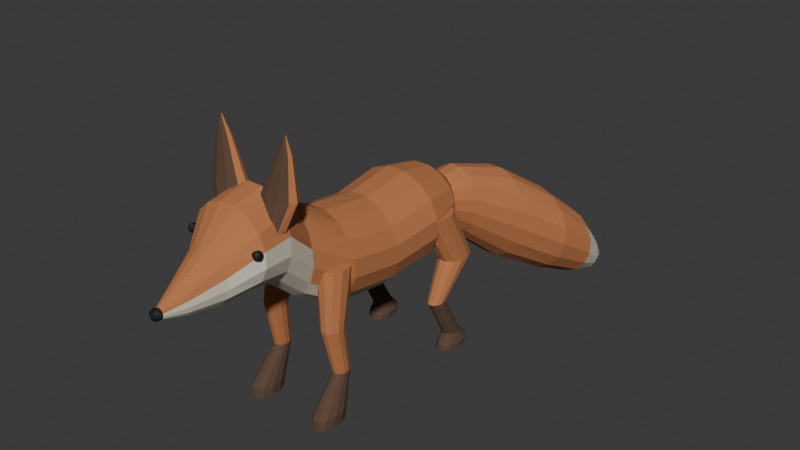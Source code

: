# Source: source.blend  (saved by Blender 4.3.34; exported with 4.5.12 LTS)
import bpy
from mathutils import Matrix  # noqa: F401  (used for matrix-valued properties, if any)

bpy.ops.wm.read_factory_settings(use_empty=True)
scene = bpy.context.scene
scene.name = 'Scene'

# ---- collections
col_collection = bpy.data.collections.new('Collection'); scene.collection.children.link(col_collection)

# ---- materials (node trees are filled in below, after node groups)
mat_foxmutedrusset = bpy.data.materials.new('FoxMutedRusset')
mat_foxmutedrusset.diffuse_color = (0.49, 0.18, 0.065, 1.0)
mat_foxpalefacetail = bpy.data.materials.new('FoxPaleFaceTail')
mat_foxpalefacetail.diffuse_color = (0.72, 0.66, 0.52, 1.0)
mat_foxdarklowerlegsear = bpy.data.materials.new('FoxDarkLowerLegsEar')
mat_foxdarklowerlegsear.diffuse_color = (0.105, 0.06, 0.035, 1.0)
mat_foxdarkeyesnose = bpy.data.materials.new('FoxDarkEyesNose')
mat_foxdarkeyesnose.diffuse_color = (0.009, 0.01, 0.012, 1.0)

# ---- material node trees
mat_foxmutedrusset.use_nodes = True; mat_foxmutedrusset.node_tree.nodes.clear()
_N = mat_foxmutedrusset.node_tree.nodes; _L = mat_foxmutedrusset.node_tree.links
n0 = _N.new('ShaderNodeBsdfPrincipled'); n0.name = 'Principled BSDF'; n0.location = (10, 300)
n0.inputs[0].default_value = (0.49, 0.18, 0.065, 1.0)
n0.inputs[2].default_value = 0.94
n1 = _N.new('ShaderNodeOutputMaterial'); n1.name = 'Material Output'; n1.location = (300, 300)
_L.new(n0.outputs[0], n1.inputs[0])
n1.is_active_output = True
mat_foxpalefacetail.use_nodes = True; mat_foxpalefacetail.node_tree.nodes.clear()
_N = mat_foxpalefacetail.node_tree.nodes; _L = mat_foxpalefacetail.node_tree.links
n0 = _N.new('ShaderNodeBsdfPrincipled'); n0.name = 'Principled BSDF'; n0.location = (10, 300)
n0.inputs[0].default_value = (0.72, 0.66, 0.52, 1.0)
n0.inputs[2].default_value = 0.95
n1 = _N.new('ShaderNodeOutputMaterial'); n1.name = 'Material Output'; n1.location = (300, 300)
_L.new(n0.outputs[0], n1.inputs[0])
n1.is_active_output = True
mat_foxdarklowerlegsear.use_nodes = True; mat_foxdarklowerlegsear.node_tree.nodes.clear()
_N = mat_foxdarklowerlegsear.node_tree.nodes; _L = mat_foxdarklowerlegsear.node_tree.links
n0 = _N.new('ShaderNodeBsdfPrincipled'); n0.name = 'Principled BSDF'; n0.location = (10, 300)
n0.inputs[0].default_value = (0.105, 0.06, 0.035, 1.0)
n0.inputs[2].default_value = 0.94
n1 = _N.new('ShaderNodeOutputMaterial'); n1.name = 'Material Output'; n1.location = (300, 300)
_L.new(n0.outputs[0], n1.inputs[0])
n1.is_active_output = True
mat_foxdarkeyesnose.use_nodes = True; mat_foxdarkeyesnose.node_tree.nodes.clear()
_N = mat_foxdarkeyesnose.node_tree.nodes; _L = mat_foxdarkeyesnose.node_tree.links
n0 = _N.new('ShaderNodeBsdfPrincipled'); n0.name = 'Principled BSDF'; n0.location = (10, 300)
n0.inputs[0].default_value = (0.009, 0.01, 0.012, 1.0)
n0.inputs[2].default_value = 0.56
n1 = _N.new('ShaderNodeOutputMaterial'); n1.name = 'Material Output'; n1.location = (300, 300)
_L.new(n0.outputs[0], n1.inputs[0])
n1.is_active_output = True

# ---- world
world_world = bpy.data.worlds.new('World'); scene.world = world_world
world_world.use_nodes = True; world_world.node_tree.nodes.clear()
_N = world_world.node_tree.nodes; _L = world_world.node_tree.links
n0 = _N.new('ShaderNodeOutputWorld'); n0.name = 'World Output'; n0.location = (300, 300)
n1 = _N.new('ShaderNodeBackground'); n1.name = 'Background'; n1.location = (10, 300)
n1.inputs[0].default_value = (0.05088, 0.05088, 0.05088, 1.0)
_L.new(n1.outputs[0], n0.inputs[0])
n0.is_active_output = True
world_world.color = (0.05088, 0.05088, 0.05088)
world_world.sun_shadow_jitter_overblur = 0.0

# ---- meshes
me_wholepointedmuzzlecheeksneckandlowcaninetorso = bpy.data.meshes.new('WholePointedMuzzleCheeksNeckAndLowCanineTorso')
me_wholepointedmuzzlecheeksneckandlowcaninetorso.from_pydata([(-0.08361, -1.423, 0.896), (-0.08741, -1.423, 0.907), (-0.09445, -1.423, 0.9154), (-0.1036, -1.423, 0.92), (-0.1136, -1.423, 0.92), (-0.1228, -1.423, 0.9154), (-0.1298, -1.423, 0.907), (-0.1336, -1.423, 0.896), (-0.1336, -1.423, 0.884), (-0.1298, -1.423, 0.873), (-0.1228, -1.423, 0.8646), (-0.1136, -1.423, 0.86), (-0.1036, -1.423, 0.86), (-0.09445, -1.423, 0.8646), (-0.08741, -1.423, 0.873), (-0.08361, -1.423, 0.884), (-0.03861, -1.312, 0.9259), (-0.04926, -1.312, 0.9553), (-0.06896, -1.312, 0.9778), (-0.09468, -1.312, 0.99), (-0.1225, -1.312, 0.99), (-0.1483, -1.312, 0.9778), (-0.168, -1.312, 0.9553), (-0.1786, -1.312, 0.9259), (-0.1786, -1.312, 0.8941), (-0.168, -1.312, 0.8647), (-0.1483, -1.312, 0.8422), (-0.1225, -1.312, 0.83), (-0.09468, -1.312, 0.83), (-0.06896, -1.312, 0.8422), (-0.04926, -1.312, 0.8647), (-0.03861, -1.312, 0.8941), (0.02139, -1.153, 0.9838), (0.001601, -1.153, 1.037), (-0.03497, -1.153, 1.078), (-0.08275, -1.153, 1.1), (-0.1345, -1.153, 1.1), (-0.1822, -1.153, 1.078), (-0.2188, -1.153, 1.037), (-0.2386, -1.153, 0.9838), (-0.2386, -1.153, 0.9262), (-0.2188, -1.153, 0.8729), (-0.1822, -1.153, 0.8321), (-0.1345, -1.153, 0.81), (-0.08275, -1.153, 0.81), (-0.03497, -1.153, 0.8321), (0.001601, -1.153, 0.8729), (0.02139, -1.153, 0.9262), (0.1114, -1.013, 1.08), (0.0779, -1.013, 1.153), (0.01601, -1.013, 1.21), (-0.06485, -1.013, 1.24), (-0.1524, -1.013, 1.24), (-0.2332, -1.013, 1.21), (-0.2951, -1.013, 1.153), (-0.3286, -1.013, 1.08), (-0.3286, -1.013, 1.0), (-0.2951, -1.013, 0.9267), (-0.2332, -1.013, 0.8704), (-0.1524, -1.013, 0.84), (-0.06485, -1.013, 0.84), (0.01601, -1.013, 0.8704), (0.0779, -1.013, 0.9267), (0.1114, -1.013, 1.0), (0.1014, -0.8525, 1.088), (0.06942, -0.8525, 1.176), (0.01035, -0.8525, 1.243), (-0.06684, -0.8525, 1.28), (-0.1504, -0.8525, 1.28), (-0.2276, -0.8525, 1.243), (-0.2866, -0.8525, 1.176), (-0.3186, -0.8525, 1.088), (-0.3186, -0.8525, 0.9923), (-0.2866, -0.8525, 0.9041), (-0.2276, -0.8525, 0.8365), (-0.1504, -0.8525, 0.8), (-0.06684, -0.8525, 0.8), (0.01035, -0.8525, 0.8365), (0.06942, -0.8525, 0.9041), (0.1014, -0.8525, 0.9923), (0.06139, -0.6825, 0.9377), (0.03551, -0.6825, 1.026), (-0.01231, -0.6825, 1.093), (-0.07479, -0.6825, 1.13), (-0.1424, -0.6825, 1.13), (-0.2049, -0.6825, 1.093), (-0.2527, -0.6825, 1.026), (-0.2786, -0.6825, 0.9377), (-0.2786, -0.6825, 0.8423), (-0.2527, -0.6825, 0.7541), (-0.2049, -0.6825, 0.6865), (-0.1424, -0.6825, 0.65), (-0.07479, -0.6825, 0.65), (-0.01231, -0.6825, 0.6865), (0.03551, -0.6825, 0.7541), (0.06139, -0.6825, 0.8423), (0.1214, -0.4725, 0.8197), (0.08638, -0.4725, 0.9116), (0.02168, -0.4725, 0.9819), (-0.06286, -0.4725, 1.02), (-0.1544, -0.4725, 1.02), (-0.2389, -0.4725, 0.9819), (-0.3036, -0.4725, 0.9116), (-0.3386, -0.4725, 0.8197), (-0.3386, -0.4725, 0.7203), (-0.3036, -0.4725, 0.6284), (-0.2389, -0.4725, 0.5581), (-0.1544, -0.4725, 0.52), (-0.06286, -0.4725, 0.52), (0.02168, -0.4725, 0.5581), (0.08638, -0.4725, 0.6284), (0.1214, -0.4725, 0.7203), (0.1414, -0.1825, 0.7837), (0.1033, -0.1825, 0.8738), (0.03301, -0.1825, 0.9427), (-0.05888, -0.1825, 0.98), (-0.1583, -0.1825, 0.98), (-0.2502, -0.1825, 0.9427), (-0.3205, -0.1825, 0.8738), (-0.3586, -0.1825, 0.7837), (-0.3586, -0.1825, 0.6863), (-0.3205, -0.1825, 0.5962), (-0.2502, -0.1825, 0.5273), (-0.1583, -0.1825, 0.49), (-0.05888, -0.1825, 0.49), (0.03301, -0.1825, 0.5273), (0.1033, -0.1825, 0.5962), (0.1414, -0.1825, 0.6863), (0.1614, 0.0975, 0.8197), (0.1203, 0.0975, 0.9116), (0.04434, 0.0975, 0.9819), (-0.0549, 0.0975, 1.02), (-0.1623, 0.0975, 1.02), (-0.2616, 0.0975, 0.9819), (-0.3375, 0.0975, 0.9116), (-0.3786, 0.0975, 0.8197), (-0.3786, 0.0975, 0.7203), (-0.3375, 0.0975, 0.6284), (-0.2616, 0.0975, 0.5581), (-0.1623, 0.0975, 0.52), (-0.0549, 0.0975, 0.52), (0.04434, 0.0975, 0.5581), (0.1203, 0.0975, 0.6284), (0.1614, 0.0975, 0.7203), (0.1114, 0.3075, 0.8238), (0.0779, 0.3075, 0.8955), (0.01601, 0.3075, 0.9503), (-0.06485, 0.3075, 0.98), (-0.1524, 0.3075, 0.98), (-0.2332, 0.3075, 0.9503), (-0.2951, 0.3075, 0.8955), (-0.3286, 0.3075, 0.8238), (-0.3286, 0.3075, 0.7462), (-0.2951, 0.3075, 0.6745), (-0.2332, 0.3075, 0.6197), (-0.1524, 0.3075, 0.59), (-0.06485, 0.3075, 0.59), (0.01601, 0.3075, 0.6197), (0.0779, 0.3075, 0.6745), (0.1114, 0.3075, 0.7462), (-0.008607, 0.4475, 0.7879), (-0.02383, 0.4475, 0.8301), (-0.05196, 0.4475, 0.8625), (-0.08872, 0.4475, 0.88), (-0.1285, 0.4475, 0.88), (-0.1653, 0.4475, 0.8625), (-0.1934, 0.4475, 0.8301), (-0.2086, 0.4475, 0.7879), (-0.2086, 0.4475, 0.7421), (-0.1934, 0.4475, 0.6999), (-0.1653, 0.4475, 0.6675), (-0.1285, 0.4475, 0.65), (-0.08872, 0.4475, 0.65), (-0.05196, 0.4475, 0.6675), (-0.02383, 0.4475, 0.6999), (-0.008607, 0.4475, 0.7421)], [], [(0, 1, 2, 3, 4, 5, 6, 7, 8, 9, 10, 11, 12, 13, 14, 15), (175, 174, 173, 172, 171, 170, 169, 168, 167, 166, 165, 164, 163, 162, 161, 160), (16, 17, 1, 0), (17, 18, 2, 1), (18, 19, 3, 2), (19, 20, 4, 3), (20, 21, 5, 4), (21, 22, 6, 5), (22, 23, 7, 6), (23, 24, 8, 7), (24, 25, 9, 8), (25, 26, 10, 9), (26, 27, 11, 10), (27, 28, 12, 11), (28, 29, 13, 12), (29, 30, 14, 13), (30, 31, 15, 14), (31, 16, 0, 15), (32, 33, 17, 16), (33, 34, 18, 17), (34, 35, 19, 18), (35, 36, 20, 19), (36, 37, 21, 20), (37, 38, 22, 21), (38, 39, 23, 22), (39, 40, 24, 23), (40, 41, 25, 24), (41, 42, 26, 25), (42, 43, 27, 26), (43, 44, 28, 27), (44, 45, 29, 28), (45, 46, 30, 29), (46, 47, 31, 30), (47, 32, 16, 31), (48, 49, 33, 32), (49, 50, 34, 33), (50, 51, 35, 34), (51, 52, 36, 35), (52, 53, 37, 36), (53, 54, 38, 37), (54, 55, 39, 38), (55, 56, 40, 39), (56, 57, 41, 40), (57, 58, 42, 41), (58, 59, 43, 42), (59, 60, 44, 43), (60, 61, 45, 44), (61, 62, 46, 45), (62, 63, 47, 46), (63, 48, 32, 47), (64, 65, 49, 48), (65, 66, 50, 49), (66, 67, 51, 50), (67, 68, 52, 51), (68, 69, 53, 52), (69, 70, 54, 53), (70, 71, 55, 54), (71, 72, 56, 55), (72, 73, 57, 56), (73, 74, 58, 57), (74, 75, 59, 58), (75, 76, 60, 59), (76, 77, 61, 60), (77, 78, 62, 61), (78, 79, 63, 62), (79, 64, 48, 63), (80, 81, 65, 64), (81, 82, 66, 65), (82, 83, 67, 66), (83, 84, 68, 67), (84, 85, 69, 68), (85, 86, 70, 69), (86, 87, 71, 70), (87, 88, 72, 71), (88, 89, 73, 72), (89, 90, 74, 73), (90, 91, 75, 74), (91, 92, 76, 75), (92, 93, 77, 76), (93, 94, 78, 77), (94, 95, 79, 78), (95, 80, 64, 79), (96, 97, 81, 80), (97, 98, 82, 81), (98, 99, 83, 82), (99, 100, 84, 83), (100, 101, 85, 84), (101, 102, 86, 85), (102, 103, 87, 86), (103, 104, 88, 87), (104, 105, 89, 88), (105, 106, 90, 89), (106, 107, 91, 90), (107, 108, 92, 91), (108, 109, 93, 92), (109, 110, 94, 93), (110, 111, 95, 94), (111, 96, 80, 95), (112, 113, 97, 96), (113, 114, 98, 97), (114, 115, 99, 98), (115, 116, 100, 99), (116, 117, 101, 100), (117, 118, 102, 101), (118, 119, 103, 102), (119, 120, 104, 103), (120, 121, 105, 104), (121, 122, 106, 105), (122, 123, 107, 106), (123, 124, 108, 107), (124, 125, 109, 108), (125, 126, 110, 109), (126, 127, 111, 110), (127, 112, 96, 111), (128, 129, 113, 112), (129, 130, 114, 113), (130, 131, 115, 114), (131, 132, 116, 115), (132, 133, 117, 116), (133, 134, 118, 117), (134, 135, 119, 118), (135, 136, 120, 119), (136, 137, 121, 120), (137, 138, 122, 121), (138, 139, 123, 122), (139, 140, 124, 123), (140, 141, 125, 124), (141, 142, 126, 125), (142, 143, 127, 126), (143, 128, 112, 127), (144, 145, 129, 128), (145, 146, 130, 129), (146, 147, 131, 130), (147, 148, 132, 131), (148, 149, 133, 132), (149, 150, 134, 133), (150, 151, 135, 134), (151, 152, 136, 135), (152, 153, 137, 136), (153, 154, 138, 137), (154, 155, 139, 138), (155, 156, 140, 139), (156, 157, 141, 140), (157, 158, 142, 141), (158, 159, 143, 142), (159, 144, 128, 143), (160, 161, 145, 144), (161, 162, 146, 145), (162, 163, 147, 146), (163, 164, 148, 147), (164, 165, 149, 148), (165, 166, 150, 149), (166, 167, 151, 150), (167, 168, 152, 151), (168, 169, 153, 152), (169, 170, 154, 153), (170, 171, 155, 154), (171, 172, 156, 155), (172, 173, 157, 156), (173, 174, 158, 157), (174, 175, 159, 158), (175, 160, 144, 159)])
me_wholepointedmuzzlecheeksneckandlowcaninetorso.polygons.foreach_set('material_index', [0, 0, 0, 0, 0, 0, 0, 0, 0, 0, 1, 1, 1, 1, 1, 1, 1, 1, 0, 0, 0, 0, 0, 0, 0, 0, 1, 1, 1, 1, 1, 1, 1, 1, 0, 0, 0, 0, 0, 0, 0, 0, 1, 1, 1, 1, 1, 1, 1, 1, 0, 0, 0, 0, 0, 0, 0, 0, 1, 1, 1, 1, 1, 1, 1, 1, 0, 0, 0, 0, 0, 0, 0, 0, 1, 1, 1, 1, 1, 1, 1, 1, 0, 0, 0, 0, 0, 0, 0, 0, 0, 0, 1, 1, 1, 1, 0, 0, 0, 0, 0, 0, 0, 0, 0, 0, 0, 0, 1, 1, 1, 1, 0, 0, 0, 0, 0, 0, 0, 0, 0, 0, 0, 0, 1, 1, 1, 1, 0, 0, 0, 0, 0, 0, 0, 0, 0, 0, 0, 0, 1, 1, 1, 1, 0, 0, 0, 0, 0, 0, 0, 0, 0, 0, 0, 0, 1, 1, 1, 1, 0, 0])
me_wholepointedmuzzlecheeksneckandlowcaninetorso.materials.append(mat_foxmutedrusset)
me_wholepointedmuzzlecheeksneckandlowcaninetorso.materials.append(mat_foxpalefacetail)
me_wholepointedmuzzlecheeksneckandlowcaninetorso.materials.append(mat_foxdarklowerlegsear)
me_wholepointedmuzzlecheeksneckandlowcaninetorso.materials.append(mat_foxdarkeyesnose)
me_wholepointedmuzzlecheeksneckandlowcaninetorso.update()
me_wholebentfrontcaninelegandpaw0 = bpy.data.meshes.new('WholeBentFrontCanineLegAndPaw0')
me_wholebentfrontcaninelegandpaw0.from_pydata([(-0.1962, -0.5066, 0.8), (-0.2156, -0.4618, 0.8), (-0.2492, -0.4359, 0.8), (-0.288, -0.4359, 0.8), (-0.3216, -0.4618, 0.8), (-0.3411, -0.5066, 0.8), (-0.3411, -0.5584, 0.8), (-0.3216, -0.6032, 0.8), (-0.288, -0.6291, 0.8), (-0.2492, -0.6291, 0.8), (-0.2156, -0.6032, 0.8), (-0.1962, -0.5584, 0.8), (-0.2455, -0.5757, 0.49), (-0.2597, -0.5465, 0.49), (-0.2844, -0.5297, 0.49), (-0.3128, -0.5297, 0.49), (-0.3375, -0.5465, 0.49), (-0.3517, -0.5757, 0.49), (-0.3517, -0.6093, 0.49), (-0.3375, -0.6385, 0.49), (-0.3128, -0.6553, 0.49), (-0.2844, -0.6553, 0.49), (-0.2597, -0.6385, 0.49), (-0.2455, -0.6093, 0.49), (-0.2719, -0.5401, 0.24), (-0.2817, -0.5186, 0.24), (-0.2988, -0.5061, 0.24), (-0.3184, -0.5061, 0.24), (-0.3355, -0.5186, 0.24), (-0.3453, -0.5401, 0.24), (-0.3453, -0.5649, 0.24), (-0.3355, -0.5864, 0.24), (-0.3184, -0.5989, 0.24), (-0.2988, -0.5989, 0.24), (-0.2817, -0.5864, 0.24), (-0.2719, -0.5649, 0.24), (-0.2578, -0.6253, 0.055), (-0.2741, -0.5783, 0.055), (-0.3023, -0.5511, 0.055), (-0.3349, -0.5511, 0.055), (-0.3632, -0.5783, 0.055), (-0.3795, -0.6253, 0.055), (-0.3795, -0.6797, 0.055), (-0.3632, -0.7267, 0.055), (-0.3349, -0.7539, 0.055), (-0.3023, -0.7539, 0.055), (-0.2741, -0.7267, 0.055), (-0.2578, -0.6797, 0.055), (-0.2607, -0.6366, 0.0), (-0.2762, -0.5918, 0.0), (-0.3031, -0.5659, 0.0), (-0.3341, -0.5659, 0.0), (-0.361, -0.5918, 0.0), (-0.3766, -0.6366, 0.0), (-0.3766, -0.6884, 0.0), (-0.361, -0.7332, 0.0), (-0.3341, -0.7591, 0.0), (-0.3031, -0.7591, 0.0), (-0.2762, -0.7332, 0.0), (-0.2607, -0.6884, 0.0)], [], [(0, 1, 2, 3, 4, 5, 6, 7, 8, 9, 10, 11), (59, 58, 57, 56, 55, 54, 53, 52, 51, 50, 49, 48), (12, 13, 1, 0), (13, 14, 2, 1), (14, 15, 3, 2), (15, 16, 4, 3), (16, 17, 5, 4), (17, 18, 6, 5), (18, 19, 7, 6), (19, 20, 8, 7), (20, 21, 9, 8), (21, 22, 10, 9), (22, 23, 11, 10), (23, 12, 0, 11), (24, 25, 13, 12), (25, 26, 14, 13), (26, 27, 15, 14), (27, 28, 16, 15), (28, 29, 17, 16), (29, 30, 18, 17), (30, 31, 19, 18), (31, 32, 20, 19), (32, 33, 21, 20), (33, 34, 22, 21), (34, 35, 23, 22), (35, 24, 12, 23), (36, 37, 25, 24), (37, 38, 26, 25), (38, 39, 27, 26), (39, 40, 28, 27), (40, 41, 29, 28), (41, 42, 30, 29), (42, 43, 31, 30), (43, 44, 32, 31), (44, 45, 33, 32), (45, 46, 34, 33), (46, 47, 35, 34), (47, 36, 24, 35), (48, 49, 37, 36), (49, 50, 38, 37), (50, 51, 39, 38), (51, 52, 40, 39), (52, 53, 41, 40), (53, 54, 42, 41), (54, 55, 43, 42), (55, 56, 44, 43), (56, 57, 45, 44), (57, 58, 46, 45), (58, 59, 47, 46), (59, 48, 36, 47)])
me_wholebentfrontcaninelegandpaw0.polygons.foreach_set('material_index', [0, 2, 0, 0, 0, 0, 0, 0, 0, 0, 0, 0, 0, 0, 0, 0, 0, 0, 0, 0, 0, 0, 0, 0, 0, 0, 2, 2, 2, 2, 2, 2, 2, 2, 2, 2, 2, 2, 2, 2, 2, 2, 2, 2, 2, 2, 2, 2, 2, 2])
me_wholebentfrontcaninelegandpaw0.materials.append(mat_foxmutedrusset)
me_wholebentfrontcaninelegandpaw0.materials.append(mat_foxpalefacetail)
me_wholebentfrontcaninelegandpaw0.materials.append(mat_foxdarklowerlegsear)
me_wholebentfrontcaninelegandpaw0.materials.append(mat_foxdarkeyesnose)
me_wholebentfrontcaninelegandpaw0.update()
me_wholebentrearcaninelegandpaw0 = bpy.data.meshes.new('WholeBentRearCanineLegAndPaw0')
me_wholebentrearcaninelegandpaw0.from_pydata([(-0.2217, 0.1886, 0.81), (-0.245, 0.2424, 0.81), (-0.2853, 0.2734, 0.81), (-0.3319, 0.2734, 0.81), (-0.3722, 0.2424, 0.81), (-0.3955, 0.1886, 0.81), (-0.3955, 0.1264, 0.81), (-0.3722, 0.07265, 0.81), (-0.3319, 0.04159, 0.81), (-0.2853, 0.04159, 0.81), (-0.245, 0.07265, 0.81), (-0.2217, 0.1264, 0.81), (-0.2662, 0.3234, 0.53), (-0.2856, 0.3682, 0.53), (-0.3192, 0.3941, 0.53), (-0.358, 0.3941, 0.53), (-0.3916, 0.3682, 0.53), (-0.4111, 0.3234, 0.53), (-0.4111, 0.2716, 0.53), (-0.3916, 0.2268, 0.53), (-0.358, 0.2009, 0.53), (-0.3192, 0.2009, 0.53), (-0.2856, 0.2268, 0.53), (-0.2662, 0.2716, 0.53), (-0.308, 0.1517, 0.32), (-0.3189, 0.1764, 0.32), (-0.3377, 0.1906, 0.32), (-0.3595, 0.1906, 0.32), (-0.3783, 0.1764, 0.32), (-0.3892, 0.1517, 0.32), (-0.3892, 0.1233, 0.32), (-0.3783, 0.09861, 0.32), (-0.3595, 0.08437, 0.32), (-0.3377, 0.08437, 0.32), (-0.3189, 0.09861, 0.32), (-0.308, 0.1233, 0.32), (-0.3051, 0.283, 0.085), (-0.3168, 0.3099, 0.085), (-0.337, 0.3255, 0.085), (-0.3603, 0.3255, 0.085), (-0.3804, 0.3099, 0.085), (-0.3921, 0.283, 0.085), (-0.3921, 0.252, 0.085), (-0.3804, 0.2251, 0.085), (-0.3603, 0.2095, 0.085), (-0.337, 0.2095, 0.085), (-0.3168, 0.2251, 0.085), (-0.3051, 0.252, 0.085), (-0.2858, 0.3034, 0.03), (-0.3026, 0.3482, 0.03), (-0.3318, 0.3741, 0.03), (-0.3654, 0.3741, 0.03), (-0.3946, 0.3482, 0.03), (-0.4114, 0.3034, 0.03), (-0.4114, 0.2516, 0.03), (-0.3946, 0.2068, 0.03), (-0.3654, 0.1809, 0.03), (-0.3318, 0.1809, 0.03), (-0.3026, 0.2068, 0.03), (-0.2858, 0.2516, 0.03), (-0.2907, 0.2921, 0.0), (-0.3062, 0.3347, 0.0), (-0.3331, 0.3593, 0.0), (-0.3641, 0.3593, 0.0), (-0.391, 0.3347, 0.0), (-0.4066, 0.2921, 0.0), (-0.4066, 0.2429, 0.0), (-0.391, 0.2003, 0.0), (-0.3641, 0.1757, 0.0), (-0.3331, 0.1757, 0.0), (-0.3062, 0.2003, 0.0), (-0.2907, 0.2429, 0.0)], [], [(0, 1, 2, 3, 4, 5, 6, 7, 8, 9, 10, 11), (71, 70, 69, 68, 67, 66, 65, 64, 63, 62, 61, 60), (12, 13, 1, 0), (13, 14, 2, 1), (14, 15, 3, 2), (15, 16, 4, 3), (16, 17, 5, 4), (17, 18, 6, 5), (18, 19, 7, 6), (19, 20, 8, 7), (20, 21, 9, 8), (21, 22, 10, 9), (22, 23, 11, 10), (23, 12, 0, 11), (24, 25, 13, 12), (25, 26, 14, 13), (26, 27, 15, 14), (27, 28, 16, 15), (28, 29, 17, 16), (29, 30, 18, 17), (30, 31, 19, 18), (31, 32, 20, 19), (32, 33, 21, 20), (33, 34, 22, 21), (34, 35, 23, 22), (35, 24, 12, 23), (36, 37, 25, 24), (37, 38, 26, 25), (38, 39, 27, 26), (39, 40, 28, 27), (40, 41, 29, 28), (41, 42, 30, 29), (42, 43, 31, 30), (43, 44, 32, 31), (44, 45, 33, 32), (45, 46, 34, 33), (46, 47, 35, 34), (47, 36, 24, 35), (48, 49, 37, 36), (49, 50, 38, 37), (50, 51, 39, 38), (51, 52, 40, 39), (52, 53, 41, 40), (53, 54, 42, 41), (54, 55, 43, 42), (55, 56, 44, 43), (56, 57, 45, 44), (57, 58, 46, 45), (58, 59, 47, 46), (59, 48, 36, 47), (60, 61, 49, 48), (61, 62, 50, 49), (62, 63, 51, 50), (63, 64, 52, 51), (64, 65, 53, 52), (65, 66, 54, 53), (66, 67, 55, 54), (67, 68, 56, 55), (68, 69, 57, 56), (69, 70, 58, 57), (70, 71, 59, 58), (71, 60, 48, 59)])
me_wholebentrearcaninelegandpaw0.polygons.foreach_set('material_index', [0, 2, 0, 0, 0, 0, 0, 0, 0, 0, 0, 0, 0, 0, 0, 0, 0, 0, 0, 0, 0, 0, 0, 0, 0, 0, 2, 2, 2, 2, 2, 2, 2, 2, 2, 2, 2, 2, 2, 2, 2, 2, 2, 2, 2, 2, 2, 2, 2, 2, 2, 2, 2, 2, 2, 2, 2, 2, 2, 2, 2, 2])
me_wholebentrearcaninelegandpaw0.materials.append(mat_foxmutedrusset)
me_wholebentrearcaninelegandpaw0.materials.append(mat_foxpalefacetail)
me_wholebentrearcaninelegandpaw0.materials.append(mat_foxdarklowerlegsear)
me_wholebentrearcaninelegandpaw0.materials.append(mat_foxdarkeyesnose)
me_wholebentrearcaninelegandpaw0.update()
me_wholetalltriangularfoxear0 = bpy.data.meshes.new('WholeTallTriangularFoxEar0')
me_wholetalltriangularfoxear0.from_pydata([(-0.1686, -0.8825, 1.12), (-0.1829, -0.8472, 1.12), (-0.2204, -0.8254, 1.12), (-0.2668, -0.8254, 1.12), (-0.3043, -0.8472, 1.12), (-0.3186, -0.8825, 1.12), (-0.3043, -0.9178, 1.12), (-0.2668, -0.9396, 1.12), (-0.2204, -0.9396, 1.12), (-0.1829, -0.9178, 1.12), (-0.1586, -0.8525, 1.26), (-0.1787, -0.8202, 1.26), (-0.2312, -0.8002, 1.26), (-0.2961, -0.8002, 1.26), (-0.3486, -0.8202, 1.26), (-0.3686, -0.8525, 1.26), (-0.3486, -0.8848, 1.26), (-0.2961, -0.9048, 1.26), (-0.2312, -0.9048, 1.26), (-0.1787, -0.8848, 1.26), (-0.2486, -0.8425, 1.46), (-0.2572, -0.8278, 1.46), (-0.2797, -0.8187, 1.46), (-0.3075, -0.8187, 1.46), (-0.33, -0.8278, 1.46), (-0.3386, -0.8425, 1.46), (-0.33, -0.8572, 1.46), (-0.3075, -0.8663, 1.46), (-0.2797, -0.8663, 1.46), (-0.2572, -0.8572, 1.46), (-0.2996, -0.8425, 1.55), (-0.3004, -0.8396, 1.55), (-0.3024, -0.8377, 1.55), (-0.3048, -0.8377, 1.55), (-0.3068, -0.8396, 1.55), (-0.3076, -0.8425, 1.55), (-0.3068, -0.8454, 1.55), (-0.3048, -0.8473, 1.55), (-0.3024, -0.8473, 1.55), (-0.3004, -0.8454, 1.55)], [], [(9, 8, 7, 6, 5, 4, 3, 2, 1, 0), (30, 31, 32, 33, 34, 35, 36, 37, 38, 39), (0, 1, 11, 10), (1, 2, 12, 11), (2, 3, 13, 12), (3, 4, 14, 13), (4, 5, 15, 14), (5, 6, 16, 15), (6, 7, 17, 16), (7, 8, 18, 17), (8, 9, 19, 18), (9, 0, 10, 19), (10, 11, 21, 20), (11, 12, 22, 21), (12, 13, 23, 22), (13, 14, 24, 23), (14, 15, 25, 24), (15, 16, 26, 25), (16, 17, 27, 26), (17, 18, 28, 27), (18, 19, 29, 28), (19, 10, 20, 29), (20, 21, 31, 30), (21, 22, 32, 31), (22, 23, 33, 32), (23, 24, 34, 33), (24, 25, 35, 34), (25, 26, 36, 35), (26, 27, 37, 36), (27, 28, 38, 37), (28, 29, 39, 38), (29, 20, 30, 39)])
me_wholetalltriangularfoxear0.polygons.foreach_set('material_index', [0, 2, 0, 0, 0, 0, 0, 0, 2, 2, 2, 0, 0, 0, 0, 0, 0, 0, 2, 2, 2, 0, 0, 0, 0, 0, 0, 0, 2, 2, 2, 0])
me_wholetalltriangularfoxear0.materials.append(mat_foxmutedrusset)
me_wholetalltriangularfoxear0.materials.append(mat_foxpalefacetail)
me_wholetalltriangularfoxear0.materials.append(mat_foxdarklowerlegsear)
me_wholetalltriangularfoxear0.materials.append(mat_foxdarkeyesnose)
me_wholetalltriangularfoxear0.update()
me_wholefoxsideeye0 = bpy.data.meshes.new('WholeFoxSideEye0')
me_wholefoxsideeye0.from_pydata([(-0.2686, -1.033, 1.07), (-0.2686, -1.035, 1.075), (-0.2686, -1.04, 1.079), (-0.2686, -1.045, 1.079), (-0.2686, -1.05, 1.075), (-0.2686, -1.051, 1.07), (-0.2686, -1.05, 1.065), (-0.2686, -1.045, 1.061), (-0.2686, -1.04, 1.061), (-0.2686, -1.035, 1.065), (-0.3126, -1.018, 1.07), (-0.3126, -1.022, 1.085), (-0.3126, -1.035, 1.094), (-0.3126, -1.05, 1.094), (-0.3126, -1.063, 1.085), (-0.3126, -1.067, 1.07), (-0.3126, -1.063, 1.055), (-0.3126, -1.05, 1.046), (-0.3126, -1.035, 1.046), (-0.3126, -1.022, 1.055), (-0.3286, -1.025, 1.07), (-0.3286, -1.028, 1.081), (-0.3286, -1.037, 1.087), (-0.3286, -1.048, 1.087), (-0.3286, -1.057, 1.081), (-0.3286, -1.061, 1.07), (-0.3286, -1.057, 1.059), (-0.3286, -1.048, 1.053), (-0.3286, -1.037, 1.053), (-0.3286, -1.028, 1.059), (-0.3336, -1.039, 1.07), (-0.3336, -1.04, 1.072), (-0.3336, -1.042, 1.073), (-0.3336, -1.043, 1.073), (-0.3336, -1.045, 1.072), (-0.3336, -1.046, 1.07), (-0.3336, -1.045, 1.068), (-0.3336, -1.043, 1.067), (-0.3336, -1.042, 1.067), (-0.3336, -1.04, 1.068)], [], [(0, 1, 2, 3, 4, 5, 6, 7, 8, 9), (39, 38, 37, 36, 35, 34, 33, 32, 31, 30), (10, 11, 1, 0), (11, 12, 2, 1), (12, 13, 3, 2), (13, 14, 4, 3), (14, 15, 5, 4), (15, 16, 6, 5), (16, 17, 7, 6), (17, 18, 8, 7), (18, 19, 9, 8), (19, 10, 0, 9), (20, 21, 11, 10), (21, 22, 12, 11), (22, 23, 13, 12), (23, 24, 14, 13), (24, 25, 15, 14), (25, 26, 16, 15), (26, 27, 17, 16), (27, 28, 18, 17), (28, 29, 19, 18), (29, 20, 10, 19), (30, 31, 21, 20), (31, 32, 22, 21), (32, 33, 23, 22), (33, 34, 24, 23), (34, 35, 25, 24), (35, 36, 26, 25), (36, 37, 27, 26), (37, 38, 28, 27), (38, 39, 29, 28), (39, 30, 20, 29)])
me_wholefoxsideeye0.polygons.foreach_set('material_index', [3, 3, 3, 3, 3, 3, 3, 3, 3, 3, 3, 3, 3, 3, 3, 3, 3, 3, 3, 3, 3, 3, 3, 3, 3, 3, 3, 3, 3, 3, 3, 3])
me_wholefoxsideeye0.materials.append(mat_foxmutedrusset)
me_wholefoxsideeye0.materials.append(mat_foxpalefacetail)
me_wholefoxsideeye0.materials.append(mat_foxdarklowerlegsear)
me_wholefoxsideeye0.materials.append(mat_foxdarkeyesnose)
me_wholefoxsideeye0.update()
me_wholebentfrontcaninelegandpaw1 = bpy.data.meshes.new('WholeBentFrontCanineLegAndPaw1')
me_wholebentfrontcaninelegandpaw1.from_pydata([(0.1238, -0.5066, 0.8), (0.1044, -0.4618, 0.8), (0.0708, -0.4359, 0.8), (0.03198, -0.4359, 0.8), (-0.00164, -0.4618, 0.8), (-0.02105, -0.5066, 0.8), (-0.02105, -0.5584, 0.8), (-0.00164, -0.6032, 0.8), (0.03198, -0.6291, 0.8), (0.0708, -0.6291, 0.8), (0.1044, -0.6032, 0.8), (0.1238, -0.5584, 0.8), (0.1345, -0.5757, 0.49), (0.1203, -0.5465, 0.49), (0.09563, -0.5297, 0.49), (0.06716, -0.5297, 0.49), (0.0425, -0.5465, 0.49), (0.02827, -0.5757, 0.49), (0.02827, -0.6093, 0.49), (0.0425, -0.6385, 0.49), (0.06716, -0.6553, 0.49), (0.09563, -0.6553, 0.49), (0.1203, -0.6385, 0.49), (0.1345, -0.6093, 0.49), (0.1281, -0.5401, 0.24), (0.1183, -0.5186, 0.24), (0.1012, -0.5061, 0.24), (0.08156, -0.5061, 0.24), (0.06452, -0.5186, 0.24), (0.05469, -0.5401, 0.24), (0.05469, -0.5649, 0.24), (0.06452, -0.5864, 0.24), (0.08156, -0.5989, 0.24), (0.1012, -0.5989, 0.24), (0.1183, -0.5864, 0.24), (0.1281, -0.5649, 0.24), (0.1622, -0.6253, 0.055), (0.1459, -0.5783, 0.055), (0.1177, -0.5511, 0.055), (0.08509, -0.5511, 0.055), (0.05684, -0.5783, 0.055), (0.04054, -0.6253, 0.055), (0.04054, -0.6797, 0.055), (0.05684, -0.7267, 0.055), (0.08509, -0.7539, 0.055), (0.1177, -0.7539, 0.055), (0.1459, -0.7267, 0.055), (0.1622, -0.6797, 0.055), (0.1593, -0.6366, 0.0), (0.1438, -0.5918, 0.0), (0.1169, -0.5659, 0.0), (0.08586, -0.5659, 0.0), (0.05897, -0.5918, 0.0), (0.04344, -0.6366, 0.0), (0.04344, -0.6884, 0.0), (0.05897, -0.7332, 0.0), (0.08586, -0.7591, 0.0), (0.1169, -0.7591, 0.0), (0.1438, -0.7332, 0.0), (0.1593, -0.6884, 0.0)], [], [(0, 1, 2, 3, 4, 5, 6, 7, 8, 9, 10, 11), (59, 58, 57, 56, 55, 54, 53, 52, 51, 50, 49, 48), (12, 13, 1, 0), (13, 14, 2, 1), (14, 15, 3, 2), (15, 16, 4, 3), (16, 17, 5, 4), (17, 18, 6, 5), (18, 19, 7, 6), (19, 20, 8, 7), (20, 21, 9, 8), (21, 22, 10, 9), (22, 23, 11, 10), (23, 12, 0, 11), (24, 25, 13, 12), (25, 26, 14, 13), (26, 27, 15, 14), (27, 28, 16, 15), (28, 29, 17, 16), (29, 30, 18, 17), (30, 31, 19, 18), (31, 32, 20, 19), (32, 33, 21, 20), (33, 34, 22, 21), (34, 35, 23, 22), (35, 24, 12, 23), (36, 37, 25, 24), (37, 38, 26, 25), (38, 39, 27, 26), (39, 40, 28, 27), (40, 41, 29, 28), (41, 42, 30, 29), (42, 43, 31, 30), (43, 44, 32, 31), (44, 45, 33, 32), (45, 46, 34, 33), (46, 47, 35, 34), (47, 36, 24, 35), (48, 49, 37, 36), (49, 50, 38, 37), (50, 51, 39, 38), (51, 52, 40, 39), (52, 53, 41, 40), (53, 54, 42, 41), (54, 55, 43, 42), (55, 56, 44, 43), (56, 57, 45, 44), (57, 58, 46, 45), (58, 59, 47, 46), (59, 48, 36, 47)])
me_wholebentfrontcaninelegandpaw1.polygons.foreach_set('material_index', [0, 2, 0, 0, 0, 0, 0, 0, 0, 0, 0, 0, 0, 0, 0, 0, 0, 0, 0, 0, 0, 0, 0, 0, 0, 0, 2, 2, 2, 2, 2, 2, 2, 2, 2, 2, 2, 2, 2, 2, 2, 2, 2, 2, 2, 2, 2, 2, 2, 2])
me_wholebentfrontcaninelegandpaw1.materials.append(mat_foxmutedrusset)
me_wholebentfrontcaninelegandpaw1.materials.append(mat_foxpalefacetail)
me_wholebentfrontcaninelegandpaw1.materials.append(mat_foxdarklowerlegsear)
me_wholebentfrontcaninelegandpaw1.materials.append(mat_foxdarkeyesnose)
me_wholebentfrontcaninelegandpaw1.update()
me_wholebentrearcaninelegandpaw1 = bpy.data.meshes.new('WholeBentRearCanineLegAndPaw1')
me_wholebentrearcaninelegandpaw1.from_pydata([(0.1783, 0.1886, 0.81), (0.155, 0.2424, 0.81), (0.1147, 0.2734, 0.81), (0.0681, 0.2734, 0.81), (0.02775, 0.2424, 0.81), (0.004459, 0.1886, 0.81), (0.004459, 0.1264, 0.81), (0.02775, 0.07265, 0.81), (0.0681, 0.04159, 0.81), (0.1147, 0.04159, 0.81), (0.155, 0.07265, 0.81), (0.1783, 0.1264, 0.81), (0.1938, 0.3234, 0.53), (0.1744, 0.3682, 0.53), (0.1408, 0.3941, 0.53), (0.102, 0.3941, 0.53), (0.06836, 0.3682, 0.53), (0.04895, 0.3234, 0.53), (0.04895, 0.2716, 0.53), (0.06836, 0.2268, 0.53), (0.102, 0.2009, 0.53), (0.1408, 0.2009, 0.53), (0.1744, 0.2268, 0.53), (0.1938, 0.2716, 0.53), (0.172, 0.1517, 0.32), (0.1611, 0.1764, 0.32), (0.1423, 0.1906, 0.32), (0.1205, 0.1906, 0.32), (0.1017, 0.1764, 0.32), (0.09082, 0.1517, 0.32), (0.09082, 0.1233, 0.32), (0.1017, 0.09861, 0.32), (0.1205, 0.08437, 0.32), (0.1423, 0.08437, 0.32), (0.1611, 0.09861, 0.32), (0.172, 0.1233, 0.32), (0.1749, 0.283, 0.085), (0.1632, 0.3099, 0.085), (0.143, 0.3255, 0.085), (0.1197, 0.3255, 0.085), (0.09957, 0.3099, 0.085), (0.08793, 0.283, 0.085), (0.08793, 0.252, 0.085), (0.09957, 0.2251, 0.085), (0.1197, 0.2095, 0.085), (0.143, 0.2095, 0.085), (0.1632, 0.2251, 0.085), (0.1749, 0.252, 0.085), (0.1942, 0.3034, 0.03), (0.1774, 0.3482, 0.03), (0.1482, 0.3741, 0.03), (0.1146, 0.3741, 0.03), (0.08543, 0.3482, 0.03), (0.06861, 0.3034, 0.03), (0.06861, 0.2516, 0.03), (0.08543, 0.2068, 0.03), (0.1146, 0.1809, 0.03), (0.1482, 0.1809, 0.03), (0.1774, 0.2068, 0.03), (0.1942, 0.2516, 0.03), (0.1893, 0.2921, 0.0), (0.1738, 0.3347, 0.0), (0.1469, 0.3593, 0.0), (0.1159, 0.3593, 0.0), (0.08897, 0.3347, 0.0), (0.07344, 0.2921, 0.0), (0.07344, 0.2429, 0.0), (0.08897, 0.2003, 0.0), (0.1159, 0.1757, 0.0), (0.1469, 0.1757, 0.0), (0.1738, 0.2003, 0.0), (0.1893, 0.2429, 0.0)], [], [(0, 1, 2, 3, 4, 5, 6, 7, 8, 9, 10, 11), (71, 70, 69, 68, 67, 66, 65, 64, 63, 62, 61, 60), (12, 13, 1, 0), (13, 14, 2, 1), (14, 15, 3, 2), (15, 16, 4, 3), (16, 17, 5, 4), (17, 18, 6, 5), (18, 19, 7, 6), (19, 20, 8, 7), (20, 21, 9, 8), (21, 22, 10, 9), (22, 23, 11, 10), (23, 12, 0, 11), (24, 25, 13, 12), (25, 26, 14, 13), (26, 27, 15, 14), (27, 28, 16, 15), (28, 29, 17, 16), (29, 30, 18, 17), (30, 31, 19, 18), (31, 32, 20, 19), (32, 33, 21, 20), (33, 34, 22, 21), (34, 35, 23, 22), (35, 24, 12, 23), (36, 37, 25, 24), (37, 38, 26, 25), (38, 39, 27, 26), (39, 40, 28, 27), (40, 41, 29, 28), (41, 42, 30, 29), (42, 43, 31, 30), (43, 44, 32, 31), (44, 45, 33, 32), (45, 46, 34, 33), (46, 47, 35, 34), (47, 36, 24, 35), (48, 49, 37, 36), (49, 50, 38, 37), (50, 51, 39, 38), (51, 52, 40, 39), (52, 53, 41, 40), (53, 54, 42, 41), (54, 55, 43, 42), (55, 56, 44, 43), (56, 57, 45, 44), (57, 58, 46, 45), (58, 59, 47, 46), (59, 48, 36, 47), (60, 61, 49, 48), (61, 62, 50, 49), (62, 63, 51, 50), (63, 64, 52, 51), (64, 65, 53, 52), (65, 66, 54, 53), (66, 67, 55, 54), (67, 68, 56, 55), (68, 69, 57, 56), (69, 70, 58, 57), (70, 71, 59, 58), (71, 60, 48, 59)])
me_wholebentrearcaninelegandpaw1.polygons.foreach_set('material_index', [0, 2, 0, 0, 0, 0, 0, 0, 0, 0, 0, 0, 0, 0, 0, 0, 0, 0, 0, 0, 0, 0, 0, 0, 0, 0, 2, 2, 2, 2, 2, 2, 2, 2, 2, 2, 2, 2, 2, 2, 2, 2, 2, 2, 2, 2, 2, 2, 2, 2, 2, 2, 2, 2, 2, 2, 2, 2, 2, 2, 2, 2])
me_wholebentrearcaninelegandpaw1.materials.append(mat_foxmutedrusset)
me_wholebentrearcaninelegandpaw1.materials.append(mat_foxpalefacetail)
me_wholebentrearcaninelegandpaw1.materials.append(mat_foxdarklowerlegsear)
me_wholebentrearcaninelegandpaw1.materials.append(mat_foxdarkeyesnose)
me_wholebentrearcaninelegandpaw1.update()
me_wholetalltriangularfoxear1 = bpy.data.meshes.new('WholeTallTriangularFoxEar1')
me_wholetalltriangularfoxear1.from_pydata([(0.1014, -0.8825, 1.12), (0.08707, -0.8472, 1.12), (0.04957, -0.8254, 1.12), (0.003216, -0.8254, 1.12), (-0.03428, -0.8472, 1.12), (-0.04861, -0.8825, 1.12), (-0.03428, -0.9178, 1.12), (0.003216, -0.9396, 1.12), (0.04957, -0.9396, 1.12), (0.08707, -0.9178, 1.12), (0.1514, -0.8525, 1.26), (0.1313, -0.8202, 1.26), (0.07884, -0.8002, 1.26), (0.01395, -0.8002, 1.26), (-0.03855, -0.8202, 1.26), (-0.05861, -0.8525, 1.26), (-0.03855, -0.8848, 1.26), (0.01395, -0.9048, 1.26), (0.07884, -0.9048, 1.26), (0.1313, -0.8848, 1.26), (0.1214, -0.8425, 1.46), (0.1128, -0.8278, 1.46), (0.0903, -0.8187, 1.46), (0.06249, -0.8187, 1.46), (0.03999, -0.8278, 1.46), (0.03139, -0.8425, 1.46), (0.03999, -0.8572, 1.46), (0.06249, -0.8663, 1.46), (0.0903, -0.8663, 1.46), (0.1128, -0.8572, 1.46), (0.09039, -0.8425, 1.55), (0.08963, -0.8396, 1.55), (0.08763, -0.8377, 1.55), (0.08516, -0.8377, 1.55), (0.08316, -0.8396, 1.55), (0.08239, -0.8425, 1.55), (0.08316, -0.8454, 1.55), (0.08516, -0.8473, 1.55), (0.08763, -0.8473, 1.55), (0.08963, -0.8454, 1.55)], [], [(9, 8, 7, 6, 5, 4, 3, 2, 1, 0), (30, 31, 32, 33, 34, 35, 36, 37, 38, 39), (0, 1, 11, 10), (1, 2, 12, 11), (2, 3, 13, 12), (3, 4, 14, 13), (4, 5, 15, 14), (5, 6, 16, 15), (6, 7, 17, 16), (7, 8, 18, 17), (8, 9, 19, 18), (9, 0, 10, 19), (10, 11, 21, 20), (11, 12, 22, 21), (12, 13, 23, 22), (13, 14, 24, 23), (14, 15, 25, 24), (15, 16, 26, 25), (16, 17, 27, 26), (17, 18, 28, 27), (18, 19, 29, 28), (19, 10, 20, 29), (20, 21, 31, 30), (21, 22, 32, 31), (22, 23, 33, 32), (23, 24, 34, 33), (24, 25, 35, 34), (25, 26, 36, 35), (26, 27, 37, 36), (27, 28, 38, 37), (28, 29, 39, 38), (29, 20, 30, 39)])
me_wholetalltriangularfoxear1.polygons.foreach_set('material_index', [0, 2, 0, 0, 0, 0, 0, 0, 2, 2, 2, 0, 0, 0, 0, 0, 0, 0, 2, 2, 2, 0, 0, 0, 0, 0, 0, 0, 2, 2, 2, 0])
me_wholetalltriangularfoxear1.materials.append(mat_foxmutedrusset)
me_wholetalltriangularfoxear1.materials.append(mat_foxpalefacetail)
me_wholetalltriangularfoxear1.materials.append(mat_foxdarklowerlegsear)
me_wholetalltriangularfoxear1.materials.append(mat_foxdarkeyesnose)
me_wholetalltriangularfoxear1.update()
me_wholefoxsideeye1 = bpy.data.meshes.new('WholeFoxSideEye1')
me_wholefoxsideeye1.from_pydata([(0.05139, -1.033, 1.07), (0.05139, -1.035, 1.075), (0.05139, -1.04, 1.079), (0.05139, -1.045, 1.079), (0.05139, -1.05, 1.075), (0.05139, -1.051, 1.07), (0.05139, -1.05, 1.065), (0.05139, -1.045, 1.061), (0.05139, -1.04, 1.061), (0.05139, -1.035, 1.065), (0.09539, -1.018, 1.07), (0.09539, -1.022, 1.085), (0.09539, -1.035, 1.094), (0.09539, -1.05, 1.094), (0.09539, -1.063, 1.085), (0.09539, -1.067, 1.07), (0.09539, -1.063, 1.055), (0.09539, -1.05, 1.046), (0.09539, -1.035, 1.046), (0.09539, -1.022, 1.055), (0.1114, -1.025, 1.07), (0.1114, -1.028, 1.081), (0.1114, -1.037, 1.087), (0.1114, -1.048, 1.087), (0.1114, -1.057, 1.081), (0.1114, -1.061, 1.07), (0.1114, -1.057, 1.059), (0.1114, -1.048, 1.053), (0.1114, -1.037, 1.053), (0.1114, -1.028, 1.059), (0.1164, -1.039, 1.07), (0.1164, -1.04, 1.072), (0.1164, -1.042, 1.073), (0.1164, -1.043, 1.073), (0.1164, -1.045, 1.072), (0.1164, -1.046, 1.07), (0.1164, -1.045, 1.068), (0.1164, -1.043, 1.067), (0.1164, -1.042, 1.067), (0.1164, -1.04, 1.068)], [], [(9, 8, 7, 6, 5, 4, 3, 2, 1, 0), (30, 31, 32, 33, 34, 35, 36, 37, 38, 39), (0, 1, 11, 10), (1, 2, 12, 11), (2, 3, 13, 12), (3, 4, 14, 13), (4, 5, 15, 14), (5, 6, 16, 15), (6, 7, 17, 16), (7, 8, 18, 17), (8, 9, 19, 18), (9, 0, 10, 19), (10, 11, 21, 20), (11, 12, 22, 21), (12, 13, 23, 22), (13, 14, 24, 23), (14, 15, 25, 24), (15, 16, 26, 25), (16, 17, 27, 26), (17, 18, 28, 27), (18, 19, 29, 28), (19, 10, 20, 29), (20, 21, 31, 30), (21, 22, 32, 31), (22, 23, 33, 32), (23, 24, 34, 33), (24, 25, 35, 34), (25, 26, 36, 35), (26, 27, 37, 36), (27, 28, 38, 37), (28, 29, 39, 38), (29, 20, 30, 39)])
me_wholefoxsideeye1.polygons.foreach_set('material_index', [3, 3, 3, 3, 3, 3, 3, 3, 3, 3, 3, 3, 3, 3, 3, 3, 3, 3, 3, 3, 3, 3, 3, 3, 3, 3, 3, 3, 3, 3, 3, 3])
me_wholefoxsideeye1.materials.append(mat_foxmutedrusset)
me_wholefoxsideeye1.materials.append(mat_foxpalefacetail)
me_wholefoxsideeye1.materials.append(mat_foxdarklowerlegsear)
me_wholefoxsideeye1.materials.append(mat_foxdarkeyesnose)
me_wholefoxsideeye1.update()
me_wholelongsidecurvingbushytail = bpy.data.meshes.new('WholeLongSideCurvingBushyTail')
me_wholelongsidecurvingbushytail.from_pydata([(-0.008607, 0.3475, 0.7799), (-0.02383, 0.3475, 0.8166), (-0.05196, 0.3475, 0.8448), (-0.08872, 0.3475, 0.86), (-0.1285, 0.3475, 0.86), (-0.1653, 0.3475, 0.8448), (-0.1934, 0.3475, 0.8166), (-0.2086, 0.3475, 0.7799), (-0.2086, 0.3475, 0.7401), (-0.1934, 0.3475, 0.7034), (-0.1653, 0.3475, 0.6752), (-0.1285, 0.3475, 0.66), (-0.08872, 0.3475, 0.66), (-0.05196, 0.3475, 0.6752), (-0.02383, 0.3475, 0.7034), (-0.008607, 0.3475, 0.7401), (0.09139, 0.5375, 0.7398), (0.06703, 0.5375, 0.8133), (0.02203, 0.5375, 0.8696), (-0.03678, 0.5375, 0.9), (-0.1004, 0.5375, 0.9), (-0.1592, 0.5375, 0.8696), (-0.2042, 0.5375, 0.8133), (-0.2286, 0.5375, 0.7398), (-0.2286, 0.5375, 0.6602), (-0.2042, 0.5375, 0.5867), (-0.1592, 0.5375, 0.5304), (-0.1004, 0.5375, 0.5), (-0.03678, 0.5375, 0.5), (0.02203, 0.5375, 0.5304), (0.06703, 0.5375, 0.5867), (0.09139, 0.5375, 0.6602), (0.2314, 0.7775, 0.6237), (0.1994, 0.7775, 0.7229), (0.1403, 0.7775, 0.7989), (0.06316, 0.7775, 0.84), (-0.02038, 0.7775, 0.84), (-0.09756, 0.7775, 0.7989), (-0.1566, 0.7775, 0.7229), (-0.1886, 0.7775, 0.6237), (-0.1886, 0.7775, 0.5163), (-0.1566, 0.7775, 0.4171), (-0.09756, 0.7775, 0.3411), (-0.02038, 0.7775, 0.3), (0.06316, 0.7775, 0.3), (0.1403, 0.7775, 0.3411), (0.1994, 0.7775, 0.4171), (0.2314, 0.7775, 0.5163), (0.3614, 1.008, 0.4757), (0.3264, 1.008, 0.5694), (0.2617, 1.008, 0.6412), (0.1771, 1.008, 0.68), (0.08564, 1.008, 0.68), (0.001108, 1.008, 0.6412), (-0.06359, 1.008, 0.5694), (-0.09861, 1.008, 0.4757), (-0.09861, 1.008, 0.3743), (-0.06359, 1.008, 0.2806), (0.001108, 1.008, 0.2088), (0.08564, 1.008, 0.17), (0.1771, 1.008, 0.17), (0.2617, 1.008, 0.2088), (0.3264, 1.008, 0.2806), (0.3614, 1.008, 0.3743), (0.4114, 1.207, 0.3358), (0.384, 1.207, 0.4111), (0.3334, 1.207, 0.4688), (0.2672, 1.207, 0.5), (0.1956, 1.207, 0.5), (0.1294, 1.207, 0.4688), (0.0788, 1.207, 0.4111), (0.05139, 1.207, 0.3358), (0.05139, 1.207, 0.2542), (0.0788, 1.207, 0.1789), (0.1294, 1.207, 0.1212), (0.1956, 1.207, 0.09), (0.2672, 1.207, 0.09), (0.3334, 1.207, 0.1212), (0.384, 1.207, 0.1789), (0.4114, 1.207, 0.2542), (0.3814, 1.357, 0.2039), (0.3677, 1.357, 0.248), (0.3424, 1.357, 0.2817), (0.3093, 1.357, 0.3), (0.2735, 1.357, 0.3), (0.2404, 1.357, 0.2817), (0.2151, 1.357, 0.248), (0.2014, 1.357, 0.2039), (0.2014, 1.357, 0.1561), (0.2151, 1.357, 0.112), (0.2404, 1.357, 0.07827), (0.2735, 1.357, 0.06), (0.3093, 1.357, 0.06), (0.3424, 1.357, 0.07827), (0.3677, 1.357, 0.112), (0.3814, 1.357, 0.1561), (0.3334, 1.467, 0.12), (0.3316, 1.467, 0.1292), (0.3282, 1.467, 0.1362), (0.3238, 1.467, 0.14), (0.319, 1.467, 0.14), (0.3146, 1.467, 0.1362), (0.3112, 1.467, 0.1292), (0.3094, 1.467, 0.12), (0.3094, 1.467, 0.11), (0.3112, 1.467, 0.1008), (0.3146, 1.467, 0.09381), (0.319, 1.467, 0.09), (0.3238, 1.467, 0.09), (0.3282, 1.467, 0.09381), (0.3316, 1.467, 0.1008), (0.3334, 1.467, 0.11)], [], [(0, 1, 2, 3, 4, 5, 6, 7, 8, 9, 10, 11, 12, 13, 14, 15), (111, 110, 109, 108, 107, 106, 105, 104, 103, 102, 101, 100, 99, 98, 97, 96), (16, 17, 1, 0), (17, 18, 2, 1), (18, 19, 3, 2), (19, 20, 4, 3), (20, 21, 5, 4), (21, 22, 6, 5), (22, 23, 7, 6), (23, 24, 8, 7), (24, 25, 9, 8), (25, 26, 10, 9), (26, 27, 11, 10), (27, 28, 12, 11), (28, 29, 13, 12), (29, 30, 14, 13), (30, 31, 15, 14), (31, 16, 0, 15), (32, 33, 17, 16), (33, 34, 18, 17), (34, 35, 19, 18), (35, 36, 20, 19), (36, 37, 21, 20), (37, 38, 22, 21), (38, 39, 23, 22), (39, 40, 24, 23), (40, 41, 25, 24), (41, 42, 26, 25), (42, 43, 27, 26), (43, 44, 28, 27), (44, 45, 29, 28), (45, 46, 30, 29), (46, 47, 31, 30), (47, 32, 16, 31), (48, 49, 33, 32), (49, 50, 34, 33), (50, 51, 35, 34), (51, 52, 36, 35), (52, 53, 37, 36), (53, 54, 38, 37), (54, 55, 39, 38), (55, 56, 40, 39), (56, 57, 41, 40), (57, 58, 42, 41), (58, 59, 43, 42), (59, 60, 44, 43), (60, 61, 45, 44), (61, 62, 46, 45), (62, 63, 47, 46), (63, 48, 32, 47), (64, 65, 49, 48), (65, 66, 50, 49), (66, 67, 51, 50), (67, 68, 52, 51), (68, 69, 53, 52), (69, 70, 54, 53), (70, 71, 55, 54), (71, 72, 56, 55), (72, 73, 57, 56), (73, 74, 58, 57), (74, 75, 59, 58), (75, 76, 60, 59), (76, 77, 61, 60), (77, 78, 62, 61), (78, 79, 63, 62), (79, 64, 48, 63), (80, 81, 65, 64), (81, 82, 66, 65), (82, 83, 67, 66), (83, 84, 68, 67), (84, 85, 69, 68), (85, 86, 70, 69), (86, 87, 71, 70), (87, 88, 72, 71), (88, 89, 73, 72), (89, 90, 74, 73), (90, 91, 75, 74), (91, 92, 76, 75), (92, 93, 77, 76), (93, 94, 78, 77), (94, 95, 79, 78), (95, 80, 64, 79), (96, 97, 81, 80), (97, 98, 82, 81), (98, 99, 83, 82), (99, 100, 84, 83), (100, 101, 85, 84), (101, 102, 86, 85), (102, 103, 87, 86), (103, 104, 88, 87), (104, 105, 89, 88), (105, 106, 90, 89), (106, 107, 91, 90), (107, 108, 92, 91), (108, 109, 93, 92), (109, 110, 94, 93), (110, 111, 95, 94), (111, 96, 80, 95)])
me_wholelongsidecurvingbushytail.polygons.foreach_set('material_index', [0, 1, 0, 0, 0, 0, 0, 0, 0, 0, 0, 0, 0, 0, 0, 0, 0, 0, 0, 0, 0, 0, 0, 0, 0, 0, 0, 0, 0, 0, 0, 0, 0, 0, 0, 0, 0, 0, 0, 0, 0, 0, 0, 0, 0, 0, 0, 0, 0, 0, 0, 0, 0, 0, 0, 0, 0, 0, 0, 0, 0, 0, 0, 0, 0, 0, 1, 1, 1, 1, 1, 1, 1, 1, 1, 1, 1, 1, 1, 1, 1, 1, 1, 1, 1, 1, 1, 1, 1, 1, 1, 1, 1, 1, 1, 1, 1, 1])
me_wholelongsidecurvingbushytail.materials.append(mat_foxmutedrusset)
me_wholelongsidecurvingbushytail.materials.append(mat_foxpalefacetail)
me_wholelongsidecurvingbushytail.materials.append(mat_foxdarklowerlegsear)
me_wholelongsidecurvingbushytail.materials.append(mat_foxdarkeyesnose)
me_wholelongsidecurvingbushytail.update()
me_wholesmallfoxnose = bpy.data.meshes.new('WholeSmallFoxNose')
me_wholesmallfoxnose.from_pydata([(-0.09161, -1.403, 0.89), (-0.09485, -1.403, 0.9012), (-0.1034, -1.403, 0.9081), (-0.1139, -1.403, 0.9081), (-0.1224, -1.403, 0.9012), (-0.1256, -1.403, 0.89), (-0.1224, -1.403, 0.8788), (-0.1139, -1.403, 0.8719), (-0.1034, -1.403, 0.8719), (-0.09485, -1.403, 0.8788), (-0.07461, -1.438, 0.89), (-0.0811, -1.438, 0.907), (-0.0981, -1.438, 0.9176), (-0.1191, -1.438, 0.9176), (-0.1361, -1.438, 0.907), (-0.1426, -1.438, 0.89), (-0.1361, -1.438, 0.873), (-0.1191, -1.438, 0.8624), (-0.0981, -1.438, 0.8624), (-0.0811, -1.438, 0.873), (-0.08361, -1.457, 0.89), (-0.08838, -1.457, 0.9041), (-0.1009, -1.457, 0.9128), (-0.1163, -1.457, 0.9128), (-0.1288, -1.457, 0.9041), (-0.1336, -1.457, 0.89), (-0.1288, -1.457, 0.8759), (-0.1163, -1.457, 0.8672), (-0.1009, -1.457, 0.8672), (-0.08838, -1.457, 0.8759), (-0.1036, -1.467, 0.89), (-0.1046, -1.467, 0.8935), (-0.1071, -1.467, 0.8957), (-0.1102, -1.467, 0.8957), (-0.1127, -1.467, 0.8935), (-0.1136, -1.467, 0.89), (-0.1127, -1.467, 0.8865), (-0.1102, -1.467, 0.8843), (-0.1071, -1.467, 0.8843), (-0.1046, -1.467, 0.8865)], [], [(9, 8, 7, 6, 5, 4, 3, 2, 1, 0), (30, 31, 32, 33, 34, 35, 36, 37, 38, 39), (0, 1, 11, 10), (1, 2, 12, 11), (2, 3, 13, 12), (3, 4, 14, 13), (4, 5, 15, 14), (5, 6, 16, 15), (6, 7, 17, 16), (7, 8, 18, 17), (8, 9, 19, 18), (9, 0, 10, 19), (10, 11, 21, 20), (11, 12, 22, 21), (12, 13, 23, 22), (13, 14, 24, 23), (14, 15, 25, 24), (15, 16, 26, 25), (16, 17, 27, 26), (17, 18, 28, 27), (18, 19, 29, 28), (19, 10, 20, 29), (20, 21, 31, 30), (21, 22, 32, 31), (22, 23, 33, 32), (23, 24, 34, 33), (24, 25, 35, 34), (25, 26, 36, 35), (26, 27, 37, 36), (27, 28, 38, 37), (28, 29, 39, 38), (29, 20, 30, 39)])
me_wholesmallfoxnose.polygons.foreach_set('material_index', [3, 3, 3, 3, 3, 3, 3, 3, 3, 3, 3, 3, 3, 3, 3, 3, 3, 3, 3, 3, 3, 3, 3, 3, 3, 3, 3, 3, 3, 3, 3, 3])
me_wholesmallfoxnose.materials.append(mat_foxmutedrusset)
me_wholesmallfoxnose.materials.append(mat_foxpalefacetail)
me_wholesmallfoxnose.materials.append(mat_foxdarklowerlegsear)
me_wholesmallfoxnose.materials.append(mat_foxdarkeyesnose)
me_wholesmallfoxnose.update()

# ---- objects
ob_onewholepointedmuzzlefox = bpy.data.objects.new('OneWholePointedMuzzleFox', None)
ob_wholepointedmuzzlecheeksneckandlowcaninetorso = bpy.data.objects.new('WholePointedMuzzleCheeksNeckAndLowCanineTorso', me_wholepointedmuzzlecheeksneckandlowcaninetorso)
ob_wholebentfrontcaninelegandpaw0 = bpy.data.objects.new('WholeBentFrontCanineLegAndPaw0', me_wholebentfrontcaninelegandpaw0)
ob_wholebentrearcaninelegandpaw0 = bpy.data.objects.new('WholeBentRearCanineLegAndPaw0', me_wholebentrearcaninelegandpaw0)
ob_wholetalltriangularfoxear0 = bpy.data.objects.new('WholeTallTriangularFoxEar0', me_wholetalltriangularfoxear0)
ob_wholefoxsideeye0 = bpy.data.objects.new('WholeFoxSideEye0', me_wholefoxsideeye0)
ob_wholebentfrontcaninelegandpaw1 = bpy.data.objects.new('WholeBentFrontCanineLegAndPaw1', me_wholebentfrontcaninelegandpaw1)
ob_wholebentrearcaninelegandpaw1 = bpy.data.objects.new('WholeBentRearCanineLegAndPaw1', me_wholebentrearcaninelegandpaw1)
ob_wholetalltriangularfoxear1 = bpy.data.objects.new('WholeTallTriangularFoxEar1', me_wholetalltriangularfoxear1)
ob_wholefoxsideeye1 = bpy.data.objects.new('WholeFoxSideEye1', me_wholefoxsideeye1)
ob_wholelongsidecurvingbushytail = bpy.data.objects.new('WholeLongSideCurvingBushyTail', me_wholelongsidecurvingbushytail)
ob_wholesmallfoxnose = bpy.data.objects.new('WholeSmallFoxNose', me_wholesmallfoxnose)

# ---- transforms, parenting, visibility, modifiers, constraints
ob_onewholepointedmuzzlefox.location = (0.0, 0.0, 0.0)
ob_wholepointedmuzzlecheeksneckandlowcaninetorso.parent = ob_onewholepointedmuzzlefox
ob_wholepointedmuzzlecheeksneckandlowcaninetorso.location = (0.0, 0.0, 0.0)
ob_wholebentfrontcaninelegandpaw0.parent = ob_onewholepointedmuzzlefox
ob_wholebentfrontcaninelegandpaw0.location = (0.0, 0.0, 0.0)
ob_wholebentrearcaninelegandpaw0.parent = ob_onewholepointedmuzzlefox
ob_wholebentrearcaninelegandpaw0.location = (0.0, 0.0, 0.0)
ob_wholetalltriangularfoxear0.parent = ob_onewholepointedmuzzlefox
ob_wholetalltriangularfoxear0.location = (0.0, 0.0, 0.0)
ob_wholefoxsideeye0.parent = ob_onewholepointedmuzzlefox
ob_wholefoxsideeye0.location = (0.0, 0.0, 0.0)
ob_wholebentfrontcaninelegandpaw1.parent = ob_onewholepointedmuzzlefox
ob_wholebentfrontcaninelegandpaw1.location = (0.0, 0.0, 0.0)
ob_wholebentrearcaninelegandpaw1.parent = ob_onewholepointedmuzzlefox
ob_wholebentrearcaninelegandpaw1.location = (0.0, 0.0, 0.0)
ob_wholetalltriangularfoxear1.parent = ob_onewholepointedmuzzlefox
ob_wholetalltriangularfoxear1.location = (0.0, 0.0, 0.0)
ob_wholefoxsideeye1.parent = ob_onewholepointedmuzzlefox
ob_wholefoxsideeye1.location = (0.0, 0.0, 0.0)
ob_wholelongsidecurvingbushytail.parent = ob_onewholepointedmuzzlefox
ob_wholelongsidecurvingbushytail.location = (0.0, 0.0, 0.0)
ob_wholesmallfoxnose.parent = ob_onewholepointedmuzzlefox
ob_wholesmallfoxnose.location = (0.0, 0.0, 0.0)

# ---- collection membership
scene.collection.objects.link(ob_onewholepointedmuzzlefox)
scene.collection.objects.link(ob_wholepointedmuzzlecheeksneckandlowcaninetorso)
scene.collection.objects.link(ob_wholebentfrontcaninelegandpaw0)
scene.collection.objects.link(ob_wholebentrearcaninelegandpaw0)
scene.collection.objects.link(ob_wholetalltriangularfoxear0)
scene.collection.objects.link(ob_wholefoxsideeye0)
scene.collection.objects.link(ob_wholebentfrontcaninelegandpaw1)
scene.collection.objects.link(ob_wholebentrearcaninelegandpaw1)
scene.collection.objects.link(ob_wholetalltriangularfoxear1)
scene.collection.objects.link(ob_wholefoxsideeye1)
scene.collection.objects.link(ob_wholelongsidecurvingbushytail)
scene.collection.objects.link(ob_wholesmallfoxnose)

# ---- scene / render settings (as saved in the file)
scene.frame_start = 1; scene.frame_end = 250; scene.frame_set(1)
scene.render.engine = 'CYCLES'
scene.render.use_compositing = False
scene.cycles.use_denoising = False
scene.cycles.samples = 128
scene.cycles.use_adaptive_sampling = False
scene.cycles.seed = 17
bpy.context.view_layer.update()

# ---- added for rendering (the .blend has no active camera and no usable light): camera, sun
cam_auto = bpy.data.cameras.new('AutoCamera')
cam_auto.lens = 50.0
cam_auto.sensor_width = 36.0
cam_auto.clip_end = 1000.0
ob_auto_camera = bpy.data.objects.new('AutoCamera', cam_auto)
scene.collection.objects.link(ob_auto_camera)
ob_auto_camera.location = (3.1639, -3.79668, 3.30612)
ob_auto_camera.rotation_euler = (1.09748, -7.21219e-08, 0.694738)
scene.camera = ob_auto_camera
light_auto_sun = bpy.data.lights.new('AutoSun', 'SUN')
light_auto_sun.energy = 3.0
light_auto_sun.angle = 0.0523599
ob_auto_sun = bpy.data.objects.new('AutoSun', light_auto_sun)
scene.collection.objects.link(ob_auto_sun)
ob_auto_sun.rotation_euler = (0.872665, 0.174533, 0.523599)
bpy.context.view_layer.update()
